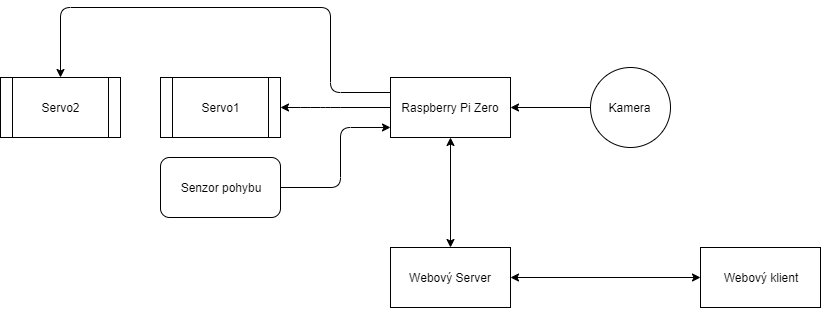

The diagram above was exported from draw.io. Its source (the exported page's mxGraphModel, read from the mxfile embedded in the PNG):
<mxGraphModel dx="1609" dy="709" grid="1" gridSize="10" guides="1" tooltips="1" connect="1" arrows="1" fold="1" page="1" pageScale="1" pageWidth="827" pageHeight="1169" math="0" shadow="0">
  <root>
    <mxCell id="0" />
    <mxCell id="1" parent="0" />
    <mxCell id="CyoqoYpflxDAve30PuG3-1" value="" style="rounded=0;whiteSpace=wrap;html=1;" vertex="1" parent="1">
      <mxGeometry x="570" y="150" width="120" height="60" as="geometry" />
    </mxCell>
    <mxCell id="CyoqoYpflxDAve30PuG3-2" value="Raspberry Pi Zero" style="text;html=1;strokeColor=none;fillColor=none;align=center;verticalAlign=middle;whiteSpace=wrap;rounded=0;" vertex="1" parent="1">
      <mxGeometry x="570" y="170" width="120" height="20" as="geometry" />
    </mxCell>
    <mxCell id="CyoqoYpflxDAve30PuG3-4" value="" style="rounded=0;whiteSpace=wrap;html=1;" vertex="1" parent="1">
      <mxGeometry x="570" y="320" width="120" height="60" as="geometry" />
    </mxCell>
    <mxCell id="CyoqoYpflxDAve30PuG3-5" value="Webový Server" style="text;html=1;strokeColor=none;fillColor=none;align=center;verticalAlign=middle;whiteSpace=wrap;rounded=0;" vertex="1" parent="1">
      <mxGeometry x="570" y="340" width="120" height="20" as="geometry" />
    </mxCell>
    <mxCell id="CyoqoYpflxDAve30PuG3-7" value="" style="rounded=0;whiteSpace=wrap;html=1;" vertex="1" parent="1">
      <mxGeometry x="880" y="320" width="120" height="60" as="geometry" />
    </mxCell>
    <mxCell id="CyoqoYpflxDAve30PuG3-8" value="Webový klient" style="text;html=1;strokeColor=none;fillColor=none;align=center;verticalAlign=middle;whiteSpace=wrap;rounded=0;" vertex="1" parent="1">
      <mxGeometry x="880" y="340" width="120" height="20" as="geometry" />
    </mxCell>
    <mxCell id="CyoqoYpflxDAve30PuG3-10" value="" style="endArrow=classic;startArrow=classic;html=1;entryX=0.5;entryY=1;entryDx=0;entryDy=0;exitX=0.5;exitY=0;exitDx=0;exitDy=0;" edge="1" parent="1" source="CyoqoYpflxDAve30PuG3-4" target="CyoqoYpflxDAve30PuG3-1">
      <mxGeometry width="50" height="50" relative="1" as="geometry">
        <mxPoint x="570" y="450" as="sourcePoint" />
        <mxPoint x="620" y="400" as="targetPoint" />
      </mxGeometry>
    </mxCell>
    <mxCell id="CyoqoYpflxDAve30PuG3-12" value="" style="endArrow=classic;startArrow=classic;html=1;exitX=1;exitY=0.5;exitDx=0;exitDy=0;entryX=0;entryY=0.5;entryDx=0;entryDy=0;" edge="1" parent="1" source="CyoqoYpflxDAve30PuG3-5" target="CyoqoYpflxDAve30PuG3-8">
      <mxGeometry width="50" height="50" relative="1" as="geometry">
        <mxPoint x="750" y="380" as="sourcePoint" />
        <mxPoint x="800" y="330" as="targetPoint" />
      </mxGeometry>
    </mxCell>
    <mxCell id="CyoqoYpflxDAve30PuG3-13" value="" style="shape=process;whiteSpace=wrap;html=1;backgroundOutline=1;" vertex="1" parent="1">
      <mxGeometry x="340" y="150" width="120" height="60" as="geometry" />
    </mxCell>
    <mxCell id="CyoqoYpflxDAve30PuG3-14" value="Servo1" style="text;html=1;strokeColor=none;fillColor=none;align=center;verticalAlign=middle;whiteSpace=wrap;rounded=0;" vertex="1" parent="1">
      <mxGeometry x="380" y="170" width="40" height="20" as="geometry" />
    </mxCell>
    <mxCell id="CyoqoYpflxDAve30PuG3-16" value="" style="shape=process;whiteSpace=wrap;html=1;backgroundOutline=1;" vertex="1" parent="1">
      <mxGeometry x="180" y="150" width="120" height="60" as="geometry" />
    </mxCell>
    <mxCell id="CyoqoYpflxDAve30PuG3-17" value="Servo2" style="text;html=1;strokeColor=none;fillColor=none;align=center;verticalAlign=middle;whiteSpace=wrap;rounded=0;" vertex="1" parent="1">
      <mxGeometry x="220" y="170" width="40" height="20" as="geometry" />
    </mxCell>
    <mxCell id="CyoqoYpflxDAve30PuG3-20" value="" style="rounded=1;whiteSpace=wrap;html=1;" vertex="1" parent="1">
      <mxGeometry x="340" y="230" width="120" height="60" as="geometry" />
    </mxCell>
    <mxCell id="CyoqoYpflxDAve30PuG3-21" value="Senzor pohybu" style="text;html=1;strokeColor=none;fillColor=none;align=center;verticalAlign=middle;whiteSpace=wrap;rounded=0;" vertex="1" parent="1">
      <mxGeometry x="345" y="250" width="110" height="20" as="geometry" />
    </mxCell>
    <mxCell id="CyoqoYpflxDAve30PuG3-27" value="" style="ellipse;whiteSpace=wrap;html=1;aspect=fixed;" vertex="1" parent="1">
      <mxGeometry x="770" y="140" width="80" height="80" as="geometry" />
    </mxCell>
    <mxCell id="CyoqoYpflxDAve30PuG3-28" value="Kamera" style="text;html=1;strokeColor=none;fillColor=none;align=center;verticalAlign=middle;whiteSpace=wrap;rounded=0;" vertex="1" parent="1">
      <mxGeometry x="790" y="170" width="40" height="20" as="geometry" />
    </mxCell>
    <mxCell id="CyoqoYpflxDAve30PuG3-32" value="" style="endArrow=classic;html=1;exitX=0;exitY=0.5;exitDx=0;exitDy=0;entryX=1;entryY=0.5;entryDx=0;entryDy=0;" edge="1" parent="1" source="CyoqoYpflxDAve30PuG3-27" target="CyoqoYpflxDAve30PuG3-2">
      <mxGeometry width="50" height="50" relative="1" as="geometry">
        <mxPoint x="340" y="450" as="sourcePoint" />
        <mxPoint x="390" y="400" as="targetPoint" />
      </mxGeometry>
    </mxCell>
    <mxCell id="CyoqoYpflxDAve30PuG3-34" value="" style="endArrow=none;html=1;exitX=0.5;exitY=0;exitDx=0;exitDy=0;entryX=0;entryY=0.25;entryDx=0;entryDy=0;startArrow=classic;startFill=1;endFill=0;" edge="1" parent="1" source="CyoqoYpflxDAve30PuG3-16" target="CyoqoYpflxDAve30PuG3-1">
      <mxGeometry width="50" height="50" relative="1" as="geometry">
        <mxPoint x="180" y="450" as="sourcePoint" />
        <mxPoint x="230" y="400" as="targetPoint" />
        <Array as="points">
          <mxPoint x="240" y="80" />
          <mxPoint x="510" y="80" />
          <mxPoint x="510" y="165" />
        </Array>
      </mxGeometry>
    </mxCell>
    <mxCell id="CyoqoYpflxDAve30PuG3-35" value="" style="endArrow=none;html=1;exitX=1;exitY=0.5;exitDx=0;exitDy=0;startArrow=classic;startFill=1;endFill=0;entryX=0;entryY=0.5;entryDx=0;entryDy=0;" edge="1" parent="1" source="CyoqoYpflxDAve30PuG3-13" target="CyoqoYpflxDAve30PuG3-2">
      <mxGeometry width="50" height="50" relative="1" as="geometry">
        <mxPoint x="490" y="270" as="sourcePoint" />
        <mxPoint x="570" y="200" as="targetPoint" />
        <Array as="points">
          <mxPoint x="490" y="180" />
          <mxPoint x="510" y="180" />
        </Array>
      </mxGeometry>
    </mxCell>
    <mxCell id="CyoqoYpflxDAve30PuG3-37" value="" style="endArrow=classic;html=1;exitX=1;exitY=0.5;exitDx=0;exitDy=0;entryX=0;entryY=0.833;entryDx=0;entryDy=0;entryPerimeter=0;" edge="1" parent="1" source="CyoqoYpflxDAve30PuG3-20" target="CyoqoYpflxDAve30PuG3-1">
      <mxGeometry width="50" height="50" relative="1" as="geometry">
        <mxPoint x="490" y="290" as="sourcePoint" />
        <mxPoint x="540" y="240" as="targetPoint" />
        <Array as="points">
          <mxPoint x="520" y="260" />
          <mxPoint x="520" y="200" />
        </Array>
      </mxGeometry>
    </mxCell>
  </root>
</mxGraphModel>